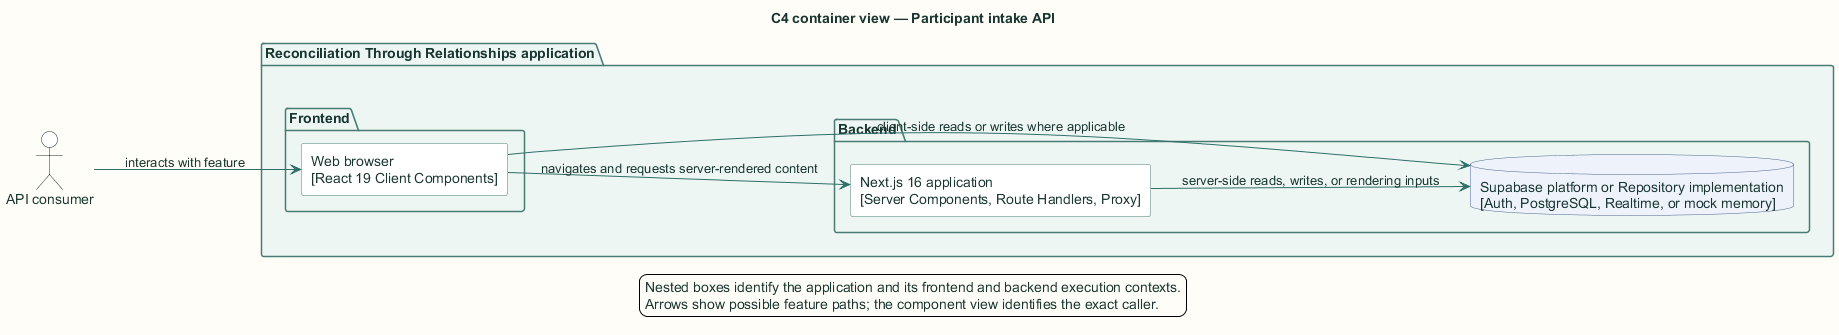

The diagram above was rendered by PlantUML. Its source (embedded in the PNG):
@startuml
title C4 container view — Participant intake API

skinparam backgroundColor #FFFDF7
skinparam shadowing false
skinparam defaultFontName Arial
skinparam defaultFontColor #18352F
skinparam ArrowColor #2F6F67
skinparam packageBorderColor #477B73
skinparam packageBackgroundColor #EEF6F3
skinparam rectangleBorderColor #477B73
skinparam rectangleBackgroundColor #FFFFFF
skinparam componentBorderColor #8A5A1F
skinparam componentBackgroundColor #FFF6E6
skinparam databaseBorderColor #4E668E
skinparam databaseBackgroundColor #EEF3FB
skinparam actorBorderColor #18352F
skinparam actorBackgroundColor #FFFFFF
skinparam classBorderColor #477B73
skinparam classBackgroundColor #FFFFFF
skinparam sequenceBoxBorderColor #477B73
skinparam sequenceBoxBackgroundColor #F4F8F6
skinparam ParticipantBorderColor #477B73
skinparam ParticipantBackgroundColor #FFFFFF
skinparam BoxPadding 10
hide stereotype

left to right direction
actor "API consumer" as actor
package "Reconciliation Through Relationships application" {
  package "Frontend" {
    rectangle "Web browser\n[React 19 Client Components]" as browser
  }
  package "Backend" {
    rectangle "Next.js 16 application\n[Server Components, Route Handlers, Proxy]" as next
    database "Supabase platform or Repository implementation\n[Auth, PostgreSQL, Realtime, or mock memory]" as store
  }
}
actor --> browser : interacts with feature
browser --> next : navigates and requests server-rendered content
browser --> store : client-side reads or writes where applicable
next --> store : server-side reads, writes, or rendering inputs

legend bottom
  Nested boxes identify the application and its frontend and backend execution contexts.
  Arrows show possible feature paths; the component view identifies the exact caller.
endlegend
@enduml